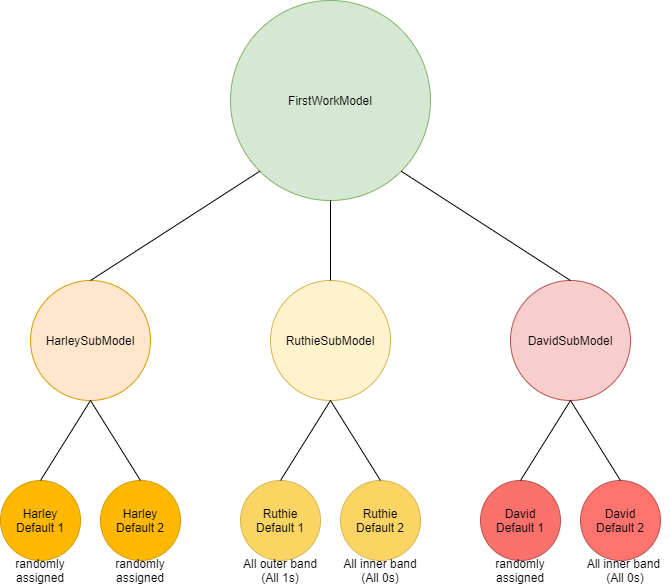

The diagram above was exported from draw.io. Its source (the exported page's mxGraphModel, read from the mxfile embedded in the PNG):
<mxGraphModel dx="1024" dy="600" grid="1" gridSize="10" guides="1" tooltips="1" connect="1" arrows="1" fold="1" page="1" pageScale="1" pageWidth="3300" pageHeight="4681" math="0" shadow="0">
  <root>
    <mxCell id="0" />
    <mxCell id="1" parent="0" />
    <mxCell id="gE3yXoZmBC4YHBzP3qd--1" value="" style="ellipse;whiteSpace=wrap;html=1;aspect=fixed;fillColor=#d5e8d4;strokeColor=#82b366;" parent="1" vertex="1">
      <mxGeometry x="440" y="40" width="200" height="200" as="geometry" />
    </mxCell>
    <mxCell id="gE3yXoZmBC4YHBzP3qd--2" value="" style="ellipse;whiteSpace=wrap;html=1;aspect=fixed;fillColor=#fff2cc;strokeColor=#d6b656;" parent="1" vertex="1">
      <mxGeometry x="480" y="320" width="120" height="120" as="geometry" />
    </mxCell>
    <mxCell id="gE3yXoZmBC4YHBzP3qd--3" value="" style="ellipse;whiteSpace=wrap;html=1;aspect=fixed;fillColor=#ffe6cc;strokeColor=#D79B00;" parent="1" vertex="1">
      <mxGeometry x="240" y="320" width="120" height="120" as="geometry" />
    </mxCell>
    <mxCell id="gE3yXoZmBC4YHBzP3qd--4" value="" style="ellipse;whiteSpace=wrap;html=1;aspect=fixed;fillColor=#f8cecc;strokeColor=#b85450;" parent="1" vertex="1">
      <mxGeometry x="720" y="320" width="120" height="120" as="geometry" />
    </mxCell>
    <mxCell id="gE3yXoZmBC4YHBzP3qd--5" value="" style="ellipse;whiteSpace=wrap;html=1;aspect=fixed;strokeColor=#d79b00;fillColor=#FFB800;" parent="1" vertex="1">
      <mxGeometry x="210" y="520" width="80" height="80" as="geometry" />
    </mxCell>
    <mxCell id="gE3yXoZmBC4YHBzP3qd--6" value="" style="ellipse;whiteSpace=wrap;html=1;aspect=fixed;strokeColor=#d79b00;fillColor=#FFB800;" parent="1" vertex="1">
      <mxGeometry x="310" y="520" width="80" height="80" as="geometry" />
    </mxCell>
    <mxCell id="gE3yXoZmBC4YHBzP3qd--7" value="" style="ellipse;whiteSpace=wrap;html=1;aspect=fixed;strokeColor=#d6b656;fillColor=#FAD564;" parent="1" vertex="1">
      <mxGeometry x="450" y="520" width="80" height="80" as="geometry" />
    </mxCell>
    <mxCell id="gE3yXoZmBC4YHBzP3qd--8" value="" style="ellipse;whiteSpace=wrap;html=1;aspect=fixed;strokeColor=#d6b656;fillColor=#FAD564;" parent="1" vertex="1">
      <mxGeometry x="550" y="520" width="80" height="80" as="geometry" />
    </mxCell>
    <mxCell id="gE3yXoZmBC4YHBzP3qd--9" value="" style="ellipse;whiteSpace=wrap;html=1;aspect=fixed;strokeColor=#b85450;fillColor=#FA716C;" parent="1" vertex="1">
      <mxGeometry x="690" y="520" width="80" height="80" as="geometry" />
    </mxCell>
    <mxCell id="gE3yXoZmBC4YHBzP3qd--10" value="" style="ellipse;whiteSpace=wrap;html=1;aspect=fixed;strokeColor=#b85450;fillColor=#FF746F;" parent="1" vertex="1">
      <mxGeometry x="790" y="520" width="80" height="80" as="geometry" />
    </mxCell>
    <mxCell id="gE3yXoZmBC4YHBzP3qd--11" value="FirstWorkModel" style="text;html=1;strokeColor=none;fillColor=none;align=center;verticalAlign=middle;whiteSpace=wrap;rounded=0;" parent="1" vertex="1">
      <mxGeometry x="485" y="130" width="110" height="20" as="geometry" />
    </mxCell>
    <mxCell id="gE3yXoZmBC4YHBzP3qd--12" value="HarleySubModel" style="text;html=1;strokeColor=none;fillColor=none;align=center;verticalAlign=middle;whiteSpace=wrap;rounded=0;" parent="1" vertex="1">
      <mxGeometry x="245" y="370" width="110" height="20" as="geometry" />
    </mxCell>
    <mxCell id="gE3yXoZmBC4YHBzP3qd--13" value="RuthieSubModel" style="text;html=1;strokeColor=none;fillColor=none;align=center;verticalAlign=middle;whiteSpace=wrap;rounded=0;" parent="1" vertex="1">
      <mxGeometry x="495" y="370" width="90" height="20" as="geometry" />
    </mxCell>
    <mxCell id="gE3yXoZmBC4YHBzP3qd--14" value="DavidSubModel" style="text;html=1;strokeColor=none;fillColor=none;align=center;verticalAlign=middle;whiteSpace=wrap;rounded=0;" parent="1" vertex="1">
      <mxGeometry x="740" y="370" width="80" height="20" as="geometry" />
    </mxCell>
    <mxCell id="gE3yXoZmBC4YHBzP3qd--15" value="Harley&lt;br&gt;Default 1" style="text;html=1;strokeColor=none;fillColor=none;align=center;verticalAlign=middle;whiteSpace=wrap;rounded=0;" parent="1" vertex="1">
      <mxGeometry x="220" y="550" width="60" height="20" as="geometry" />
    </mxCell>
    <mxCell id="gE3yXoZmBC4YHBzP3qd--16" value="Harley&lt;br&gt;Default 2" style="text;html=1;strokeColor=none;fillColor=none;align=center;verticalAlign=middle;whiteSpace=wrap;rounded=0;" parent="1" vertex="1">
      <mxGeometry x="320" y="550" width="60" height="20" as="geometry" />
    </mxCell>
    <mxCell id="gE3yXoZmBC4YHBzP3qd--17" value="Ruthie&lt;br&gt;Default 1" style="text;html=1;strokeColor=none;fillColor=none;align=center;verticalAlign=middle;whiteSpace=wrap;rounded=0;" parent="1" vertex="1">
      <mxGeometry x="460" y="550" width="60" height="20" as="geometry" />
    </mxCell>
    <mxCell id="gE3yXoZmBC4YHBzP3qd--18" value="Ruthie&lt;br&gt;Default 2" style="text;html=1;strokeColor=none;fillColor=none;align=center;verticalAlign=middle;whiteSpace=wrap;rounded=0;" parent="1" vertex="1">
      <mxGeometry x="560" y="550" width="60" height="20" as="geometry" />
    </mxCell>
    <mxCell id="gE3yXoZmBC4YHBzP3qd--19" value="David&lt;br&gt;Default 1" style="text;html=1;strokeColor=none;fillColor=none;align=center;verticalAlign=middle;whiteSpace=wrap;rounded=0;" parent="1" vertex="1">
      <mxGeometry x="700" y="550" width="60" height="20" as="geometry" />
    </mxCell>
    <mxCell id="gE3yXoZmBC4YHBzP3qd--20" value="David&lt;br&gt;Default 2" style="text;html=1;strokeColor=none;fillColor=none;align=center;verticalAlign=middle;whiteSpace=wrap;rounded=0;" parent="1" vertex="1">
      <mxGeometry x="800" y="550" width="60" height="20" as="geometry" />
    </mxCell>
    <mxCell id="gE3yXoZmBC4YHBzP3qd--21" value="" style="endArrow=none;html=1;entryX=0;entryY=1;entryDx=0;entryDy=0;exitX=0.5;exitY=0;exitDx=0;exitDy=0;" parent="1" source="gE3yXoZmBC4YHBzP3qd--3" target="gE3yXoZmBC4YHBzP3qd--1" edge="1">
      <mxGeometry width="50" height="50" relative="1" as="geometry">
        <mxPoint x="320" y="270" as="sourcePoint" />
        <mxPoint x="370" y="220" as="targetPoint" />
      </mxGeometry>
    </mxCell>
    <mxCell id="gE3yXoZmBC4YHBzP3qd--22" value="" style="endArrow=none;html=1;entryX=0.5;entryY=1;entryDx=0;entryDy=0;exitX=0.5;exitY=0;exitDx=0;exitDy=0;" parent="1" source="gE3yXoZmBC4YHBzP3qd--2" target="gE3yXoZmBC4YHBzP3qd--1" edge="1">
      <mxGeometry width="50" height="50" relative="1" as="geometry">
        <mxPoint x="510" y="310" as="sourcePoint" />
        <mxPoint x="560" y="260" as="targetPoint" />
      </mxGeometry>
    </mxCell>
    <mxCell id="gE3yXoZmBC4YHBzP3qd--23" value="" style="endArrow=none;html=1;entryX=1;entryY=1;entryDx=0;entryDy=0;exitX=0.5;exitY=0;exitDx=0;exitDy=0;" parent="1" source="gE3yXoZmBC4YHBzP3qd--4" target="gE3yXoZmBC4YHBzP3qd--1" edge="1">
      <mxGeometry width="50" height="50" relative="1" as="geometry">
        <mxPoint x="700" y="300" as="sourcePoint" />
        <mxPoint x="750" y="250" as="targetPoint" />
      </mxGeometry>
    </mxCell>
    <mxCell id="gE3yXoZmBC4YHBzP3qd--24" value="" style="endArrow=none;html=1;entryX=0.5;entryY=1;entryDx=0;entryDy=0;exitX=0.5;exitY=0;exitDx=0;exitDy=0;" parent="1" source="gE3yXoZmBC4YHBzP3qd--5" target="gE3yXoZmBC4YHBzP3qd--3" edge="1">
      <mxGeometry width="50" height="50" relative="1" as="geometry">
        <mxPoint x="220" y="510" as="sourcePoint" />
        <mxPoint x="270" y="460" as="targetPoint" />
      </mxGeometry>
    </mxCell>
    <mxCell id="gE3yXoZmBC4YHBzP3qd--25" value="" style="endArrow=none;html=1;entryX=0.5;entryY=1;entryDx=0;entryDy=0;exitX=0.5;exitY=0;exitDx=0;exitDy=0;" parent="1" source="gE3yXoZmBC4YHBzP3qd--6" target="gE3yXoZmBC4YHBzP3qd--3" edge="1">
      <mxGeometry width="50" height="50" relative="1" as="geometry">
        <mxPoint x="320" y="500" as="sourcePoint" />
        <mxPoint x="370" y="450" as="targetPoint" />
      </mxGeometry>
    </mxCell>
    <mxCell id="gE3yXoZmBC4YHBzP3qd--26" value="" style="endArrow=none;html=1;entryX=0.5;entryY=1;entryDx=0;entryDy=0;exitX=0.5;exitY=0;exitDx=0;exitDy=0;" parent="1" source="gE3yXoZmBC4YHBzP3qd--7" target="gE3yXoZmBC4YHBzP3qd--2" edge="1">
      <mxGeometry width="50" height="50" relative="1" as="geometry">
        <mxPoint x="470" y="500" as="sourcePoint" />
        <mxPoint x="520" y="450" as="targetPoint" />
      </mxGeometry>
    </mxCell>
    <mxCell id="gE3yXoZmBC4YHBzP3qd--27" value="" style="endArrow=none;html=1;entryX=0.5;entryY=1;entryDx=0;entryDy=0;exitX=0.5;exitY=0;exitDx=0;exitDy=0;" parent="1" source="gE3yXoZmBC4YHBzP3qd--8" target="gE3yXoZmBC4YHBzP3qd--2" edge="1">
      <mxGeometry width="50" height="50" relative="1" as="geometry">
        <mxPoint x="570" y="510" as="sourcePoint" />
        <mxPoint x="620" y="460" as="targetPoint" />
      </mxGeometry>
    </mxCell>
    <mxCell id="gE3yXoZmBC4YHBzP3qd--28" value="" style="endArrow=none;html=1;entryX=0.5;entryY=1;entryDx=0;entryDy=0;exitX=0.5;exitY=0;exitDx=0;exitDy=0;" parent="1" source="gE3yXoZmBC4YHBzP3qd--9" target="gE3yXoZmBC4YHBzP3qd--4" edge="1">
      <mxGeometry width="50" height="50" relative="1" as="geometry">
        <mxPoint x="710" y="510" as="sourcePoint" />
        <mxPoint x="760" y="460" as="targetPoint" />
      </mxGeometry>
    </mxCell>
    <mxCell id="gE3yXoZmBC4YHBzP3qd--29" value="" style="endArrow=none;html=1;entryX=0.5;entryY=1;entryDx=0;entryDy=0;exitX=0.5;exitY=0;exitDx=0;exitDy=0;" parent="1" source="gE3yXoZmBC4YHBzP3qd--10" target="gE3yXoZmBC4YHBzP3qd--4" edge="1">
      <mxGeometry width="50" height="50" relative="1" as="geometry">
        <mxPoint x="790" y="500" as="sourcePoint" />
        <mxPoint x="880" y="460" as="targetPoint" />
      </mxGeometry>
    </mxCell>
    <mxCell id="gE3yXoZmBC4YHBzP3qd--31" value="randomly&lt;br&gt;assigned" style="text;html=1;strokeColor=none;fillColor=none;align=center;verticalAlign=middle;whiteSpace=wrap;rounded=0;" parent="1" vertex="1">
      <mxGeometry x="220" y="600" width="60" height="20" as="geometry" />
    </mxCell>
    <mxCell id="gE3yXoZmBC4YHBzP3qd--34" value="randomly&lt;br&gt;assigned" style="text;html=1;strokeColor=none;fillColor=none;align=center;verticalAlign=middle;whiteSpace=wrap;rounded=0;" parent="1" vertex="1">
      <mxGeometry x="320" y="600" width="60" height="20" as="geometry" />
    </mxCell>
    <mxCell id="gE3yXoZmBC4YHBzP3qd--35" value="randomly&lt;br&gt;assigned" style="text;html=1;strokeColor=none;fillColor=none;align=center;verticalAlign=middle;whiteSpace=wrap;rounded=0;" parent="1" vertex="1">
      <mxGeometry x="700" y="600" width="60" height="20" as="geometry" />
    </mxCell>
    <mxCell id="gE3yXoZmBC4YHBzP3qd--36" value="All inner band&amp;nbsp;&lt;br&gt;(All 0s)" style="text;html=1;strokeColor=none;fillColor=none;align=center;verticalAlign=middle;whiteSpace=wrap;rounded=0;" parent="1" vertex="1">
      <mxGeometry x="790" y="600" width="90" height="20" as="geometry" />
    </mxCell>
    <mxCell id="gE3yXoZmBC4YHBzP3qd--37" value="All outer band&lt;br&gt;(All 1s)" style="text;html=1;strokeColor=none;fillColor=none;align=center;verticalAlign=middle;whiteSpace=wrap;rounded=0;" parent="1" vertex="1">
      <mxGeometry x="450" y="600" width="80" height="20" as="geometry" />
    </mxCell>
    <mxCell id="gE3yXoZmBC4YHBzP3qd--38" value="All inner band&lt;br&gt;(All 0s)" style="text;html=1;strokeColor=none;fillColor=none;align=center;verticalAlign=middle;whiteSpace=wrap;rounded=0;" parent="1" vertex="1">
      <mxGeometry x="550" y="600" width="80" height="20" as="geometry" />
    </mxCell>
  </root>
</mxGraphModel>